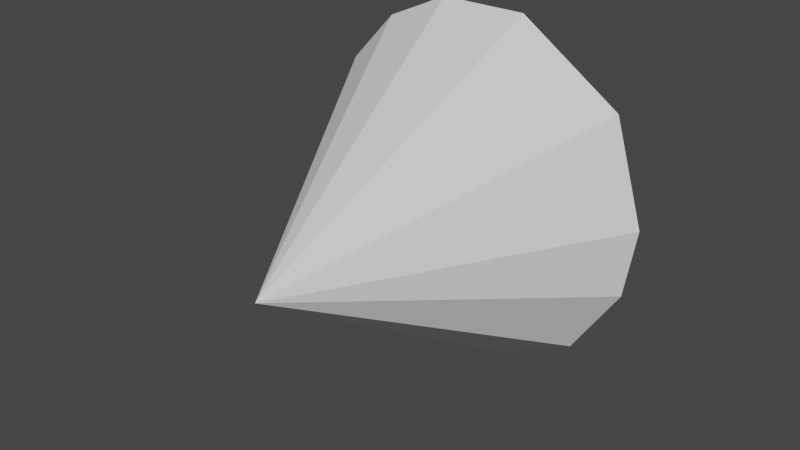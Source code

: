 # Source: Diamond.blend  (saved by Blender 3.2.14; exported with 4.5.12 LTS)
import bpy
from mathutils import Matrix  # noqa: F401  (used for matrix-valued properties, if any)

bpy.ops.wm.read_factory_settings(use_empty=True)
scene = bpy.context.scene
scene.name = 'Scene'

# ---- collections
col_collection = bpy.data.collections.new('Collection'); scene.collection.children.link(col_collection)

# ---- world
world_world = bpy.data.worlds.new('World'); scene.world = world_world
world_world.use_nodes = True; world_world.node_tree.nodes.clear()
_N = world_world.node_tree.nodes; _L = world_world.node_tree.links
n0 = _N.new('ShaderNodeOutputWorld'); n0.name = 'World Output'; n0.location = (300, 300)
n1 = _N.new('ShaderNodeBackground'); n1.name = 'Background'; n1.location = (10, 300)
n1.inputs[0].default_value = (0.05088, 0.05088, 0.05088, 1.0)
_L.new(n1.outputs[0], n0.inputs[0])
n0.is_active_output = True
world_world.color = (0.05088, 0.05088, 0.05088)
world_world.use_sun_shadow = False
world_world.sun_shadow_jitter_overblur = 0.0

# ---- meshes
me_cone = bpy.data.meshes.new('Cone')
me_cone.from_pydata([(0.1928, 0.6926, 0.487), (0.5727, 0.6923, 0.2925), (0.6863, 0.6928, 0.01062), (0.6489, 0.6928, -0.1679), (0.4708, 0.6926, -0.3742), (0.1884, 0.6927, -0.4826), (-0.1273, 0.6926, -0.4833), (-0.4014, 0.6927, -0.3628), (-0.5775, 0.6927, -0.1612), (-0.5999, 0.6927, 0.08591), (-0.5137, 0.6927, 0.2643), (-0.3411, 0.6927, 0.4072), (-0.1162, 0.6928, 0.4864), (0.03917, -1.265, 0.001869), (0.2977, 0.344, 0.7553), (0.8688, 0.3437, 0.463), (0.2709, 0.3443, -0.7506), (-0.2193, 0.3441, -0.7516), (-0.645, 0.3442, -0.5645), (-0.9185, 0.3442, -0.2513), (-0.9527, 0.3442, 0.1251), (-0.816, 0.3443, 0.4078), (-0.549, 0.3442, 0.6288), (-0.1925, 0.3443, 0.7543), (1.043, 0.3443, 0.02998), (0.9808, 0.3442, -0.2679), (0.7095, 0.3441, -0.5822)], [], [(14, 13, 15), (15, 13, 24), (24, 13, 25), (25, 13, 26), (26, 13, 16), (16, 13, 17), (17, 13, 18), (18, 13, 19), (19, 13, 20), (20, 13, 21), (21, 13, 22), (22, 13, 23), (23, 13, 14), (1, 2, 3, 4, 5, 6, 7, 8, 9, 10, 11, 12, 0), (1, 0, 14, 15), (6, 5, 16, 17), (8, 7, 18, 19), (9, 8, 19, 20), (10, 9, 20, 21), (11, 10, 21, 22), (12, 11, 22, 23), (0, 12, 23, 14), (2, 1, 15, 24), (3, 2, 24, 25), (4, 3, 25, 26), (5, 4, 26, 16), (7, 6, 17, 18)])
_uv = me_cone.uv_layers.new(name='UVMap')
_uv.uv.foreach_set('vector', [0.2961, 0.4824, 0.25, 0.25, 0.4311, 0.3986, 0.4311, 0.3986, 0.25, 0.25, 0.4877, 0.2734, 0.4877, 0.2734, 0.25, 0.25, 0.4786, 0.1807, 0.4786, 0.1807, 0.25, 0.25, 0.4174, 0.08236, 0.4174, 0.08236, 0.25, 0.25, 0.3193, 0.02144, 0.3193, 0.02144, 0.25, 0.25, 0.2036, 0.01765, 0.2036, 0.01765, 0.25, 0.25, 0.09848, 0.06537, 0.09848, 0.06537, 0.25, 0.25, 0.03116, 0.1592, 0.03116, 0.1592, 0.25, 0.25, 0.01231, 0.2734, 0.01231, 0.2734, 0.25, 0.25, 0.03936, 0.3626, 0.03936, 0.3626, 0.25, 0.25, 0.09848, 0.4346, 0.09848, 0.4346, 0.25, 0.25, 0.1807, 0.4786, 0.1807, 0.4786, 0.25, 0.25, 0.2961, 0.4824, 0.868, 0.3446, 0.902, 0.2613, 0.8969, 0.2066, 0.8584, 0.1412, 0.7942, 0.1037, 0.7198, 0.09929, 0.6529, 0.1319, 0.6078, 0.1912, 0.5971, 0.2666, 0.6138, 0.3227, 0.6518, 0.369, 0.7034, 0.3962, 0.7758, 0.3996, 0.868, 0.3446, 0.7758, 0.3996, 0.7961, 0.4824, 0.9311, 0.3986, 0.7198, 0.09929, 0.7942, 0.1037, 0.8193, 0.02144, 0.7036, 0.01765, 0.6078, 0.1912, 0.6529, 0.1319, 0.5985, 0.06537, 0.5312, 0.1592, 0.5971, 0.2666, 0.6078, 0.1912, 0.5312, 0.1592, 0.5123, 0.2734, 0.6138, 0.3227, 0.5971, 0.2666, 0.5123, 0.2734, 0.5394, 0.3626, 0.6518, 0.369, 0.6138, 0.3227, 0.5394, 0.3626, 0.5985, 0.4346, 0.7034, 0.3962, 0.6518, 0.369, 0.5985, 0.4346, 0.6807, 0.4786, 0.7758, 0.3996, 0.7034, 0.3962, 0.6807, 0.4786, 0.7961, 0.4824, 0.902, 0.2613, 0.868, 0.3446, 0.9311, 0.3986, 0.9877, 0.2734, 0.8969, 0.2066, 0.902, 0.2613, 0.9877, 0.2734, 0.9786, 0.1807, 0.8584, 0.1412, 0.8969, 0.2066, 0.9786, 0.1807, 0.9174, 0.08236, 0.7942, 0.1037, 0.8584, 0.1412, 0.9174, 0.08236, 0.8193, 0.02144, 0.6529, 0.1319, 0.7198, 0.09929, 0.7036, 0.01765, 0.5985, 0.06537])
me_cone.update()

# ---- objects
ob_cone = bpy.data.objects.new('Cone', me_cone)

# ---- transforms, parenting, visibility, modifiers, constraints
ob_cone.location = (0.0, 0.0, 0.0)
ob_cone.scale = (0.501, 0.5108, 0.6636)

# ---- collection membership
col_collection.objects.link(ob_cone)

# ---- scene / render settings (as saved in the file)
scene.frame_start = 1; scene.frame_end = 250; scene.frame_set(1)
scene.render.engine = 'BLENDER_EEVEE_NEXT'
scene.cycles.sampling_pattern = 'TABULATED_SOBOL'
scene.cycles.use_light_tree = False
scene.view_settings.view_transform = 'Filmic'
bpy.context.view_layer.update()

# ---- added for rendering (the .blend has no active camera and no usable light): camera, sun
cam_auto = bpy.data.cameras.new('AutoCamera')
cam_auto.lens = 50.0
cam_auto.sensor_width = 36.0
cam_auto.clip_end = 1000.0
ob_auto_camera = bpy.data.objects.new('AutoCamera', cam_auto)
scene.collection.objects.link(ob_auto_camera)
ob_auto_camera.location = (1.62522, -2.06919, 1.28326)
ob_auto_camera.rotation_euler = (1.09748, -7.21219e-08, 0.694738)
scene.camera = ob_auto_camera
light_auto_sun = bpy.data.lights.new('AutoSun', 'SUN')
light_auto_sun.energy = 3.0
light_auto_sun.angle = 0.0523599
ob_auto_sun = bpy.data.objects.new('AutoSun', light_auto_sun)
scene.collection.objects.link(ob_auto_sun)
ob_auto_sun.rotation_euler = (0.872665, 0.174533, 0.523599)
bpy.context.view_layer.update()
